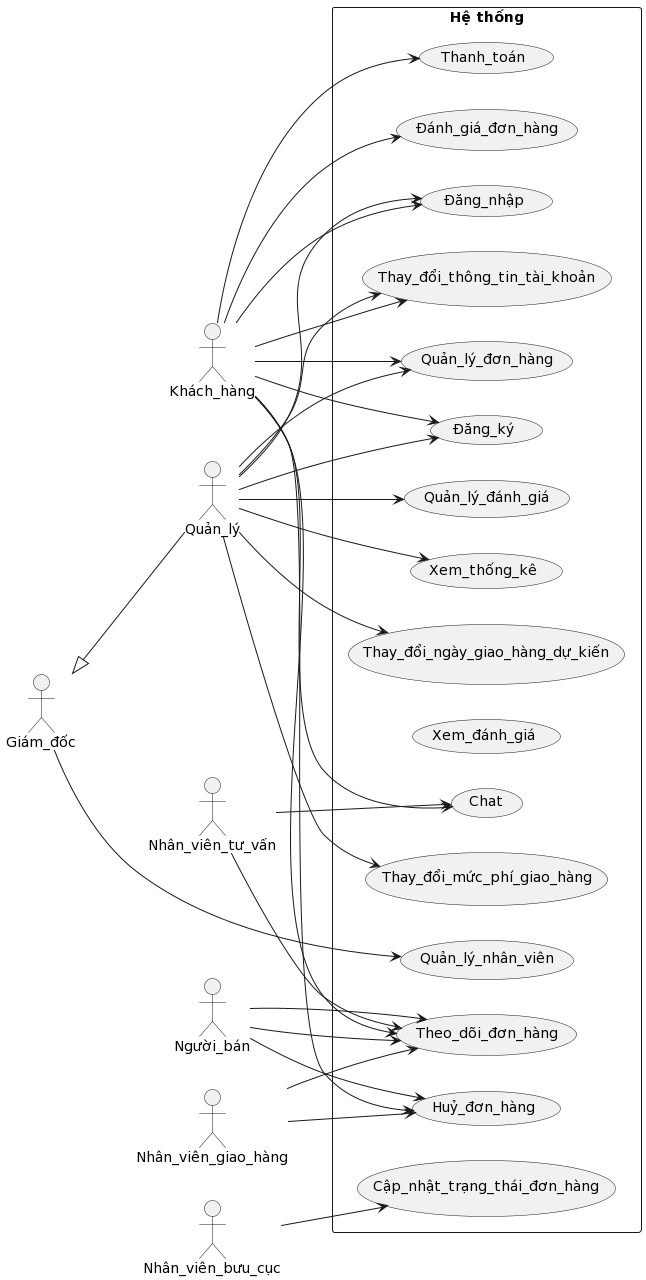

The diagram above was rendered by PlantUML. Its source (embedded in the PNG):
@startuml
left to right direction
!define RECTANGLE class

actor Khách_hàng as U
actor Quản_lý as M
actor Giám_đốc as D
actor Nhân_viên_giao_hàng as ED
actor Nhân_viên_bưu_cục as EP
actor Nhân_viên_tư_vấn as EA
actor Người_bán as S

rectangle "Hệ thống" {
  usecase Đăng_ký as DK
  usecase Đăng_nhập as DN
  usecase Thay_đổi_thông_tin_tài_khoản as TDTTK
  usecase Theo_dõi_đơn_hàng as TDĐH
  usecase Cập_nhật_trạng_thái_đơn_hàng as CNTT
  usecase Quản_lý_đơn_hàng as QLĐH
  usecase Huỷ_đơn_hàng as HĐH
  usecase Thanh_toán as TT
  usecase Đánh_giá_đơn_hàng as ĐGDH
  usecase Xem_đánh_giá as XĐG
  usecase Quản_lý_đánh_giá as QLĐG
  usecase Chat as C
  usecase Xem_thống_kê as XT
  usecase Quản_lý_nhân_viên as QLNV
  usecase Thay_đổi_ngày_giao_hàng_dự_kiến as TDNGHDK
  usecase Thay_đổi_mức_phí_giao_hàng as TDMPGH
}

U --> DK
U --> DN
U --> TDTTK
U --> QLĐH
U --> TDĐH
U --> HĐH
U --> TT
U --> ĐGDH
U --> C

M --> DK
M --> DN
M --> TDTTK
M --> QLĐH
M --> QLĐG
M --> TDNGHDK
M --> TDMPGH
M --> XT

D --> QLNV
D <|-- M

ED --> TDĐH
ED --> HĐH

EA --> C
EA --> TDĐH

EP --> CNTT

S --> TDĐH
S --> HĐH
S --> TDĐH
@enduml